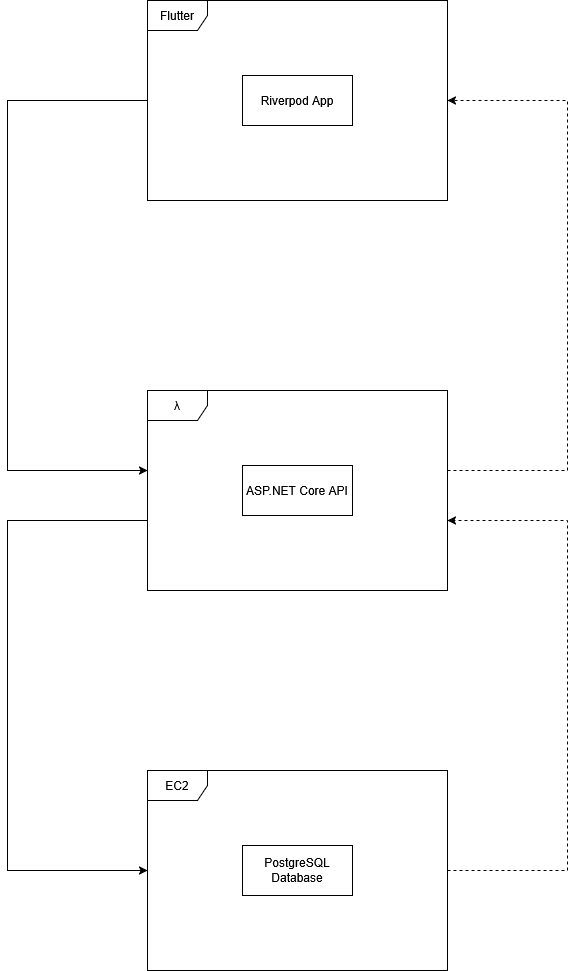

The diagram above was exported from draw.io. Its source (the exported page's mxGraphModel, read from the mxfile embedded in the PNG):
<mxGraphModel dx="2625" dy="1325" grid="1" gridSize="10" guides="1" tooltips="1" connect="1" arrows="1" fold="1" page="1" pageScale="1" pageWidth="850" pageHeight="1100" math="0" shadow="0">
  <root>
    <mxCell id="0" />
    <mxCell id="1" parent="0" />
    <mxCell id="mBLKlReIYMvzYd1BXVFw-8" style="edgeStyle=orthogonalEdgeStyle;rounded=0;orthogonalLoop=1;jettySize=auto;html=1;" edge="1" parent="1" source="mBLKlReIYMvzYd1BXVFw-1" target="mBLKlReIYMvzYd1BXVFw-2">
      <mxGeometry relative="1" as="geometry">
        <Array as="points">
          <mxPoint x="130" y="280" />
          <mxPoint x="130" y="650" />
        </Array>
      </mxGeometry>
    </mxCell>
    <mxCell id="mBLKlReIYMvzYd1BXVFw-1" value="Flutter" style="shape=umlFrame;whiteSpace=wrap;html=1;pointerEvents=0;" vertex="1" parent="1">
      <mxGeometry x="270" y="180" width="300" height="200" as="geometry" />
    </mxCell>
    <mxCell id="mBLKlReIYMvzYd1BXVFw-11" style="edgeStyle=orthogonalEdgeStyle;rounded=0;orthogonalLoop=1;jettySize=auto;html=1;dashed=1;" edge="1" parent="1" source="mBLKlReIYMvzYd1BXVFw-2" target="mBLKlReIYMvzYd1BXVFw-1">
      <mxGeometry relative="1" as="geometry">
        <Array as="points">
          <mxPoint x="690" y="650" />
          <mxPoint x="690" y="280" />
        </Array>
      </mxGeometry>
    </mxCell>
    <mxCell id="mBLKlReIYMvzYd1BXVFw-2" value="λ" style="shape=umlFrame;whiteSpace=wrap;html=1;pointerEvents=0;" vertex="1" parent="1">
      <mxGeometry x="270" y="570" width="300" height="200" as="geometry" />
    </mxCell>
    <mxCell id="mBLKlReIYMvzYd1BXVFw-3" value="Riverpod App" style="html=1;whiteSpace=wrap;" vertex="1" parent="1">
      <mxGeometry x="365" y="255" width="110" height="50" as="geometry" />
    </mxCell>
    <mxCell id="mBLKlReIYMvzYd1BXVFw-4" value="ASP.NET Core API" style="html=1;whiteSpace=wrap;" vertex="1" parent="1">
      <mxGeometry x="365" y="645" width="110" height="50" as="geometry" />
    </mxCell>
    <mxCell id="mBLKlReIYMvzYd1BXVFw-10" style="edgeStyle=orthogonalEdgeStyle;rounded=0;orthogonalLoop=1;jettySize=auto;html=1;dashed=1;" edge="1" parent="1" source="mBLKlReIYMvzYd1BXVFw-5" target="mBLKlReIYMvzYd1BXVFw-2">
      <mxGeometry relative="1" as="geometry">
        <Array as="points">
          <mxPoint x="690" y="1050" />
          <mxPoint x="690" y="700" />
        </Array>
      </mxGeometry>
    </mxCell>
    <mxCell id="mBLKlReIYMvzYd1BXVFw-5" value="EC2" style="shape=umlFrame;whiteSpace=wrap;html=1;pointerEvents=0;" vertex="1" parent="1">
      <mxGeometry x="270" y="950" width="300" height="200" as="geometry" />
    </mxCell>
    <mxCell id="mBLKlReIYMvzYd1BXVFw-6" value="PostgreSQL Database" style="html=1;whiteSpace=wrap;" vertex="1" parent="1">
      <mxGeometry x="365" y="1025" width="110" height="50" as="geometry" />
    </mxCell>
    <mxCell id="mBLKlReIYMvzYd1BXVFw-9" style="edgeStyle=orthogonalEdgeStyle;rounded=0;orthogonalLoop=1;jettySize=auto;html=1;" edge="1" parent="1" source="mBLKlReIYMvzYd1BXVFw-2" target="mBLKlReIYMvzYd1BXVFw-5">
      <mxGeometry relative="1" as="geometry">
        <Array as="points">
          <mxPoint x="130" y="700" />
          <mxPoint x="130" y="1050" />
        </Array>
      </mxGeometry>
    </mxCell>
  </root>
</mxGraphModel>